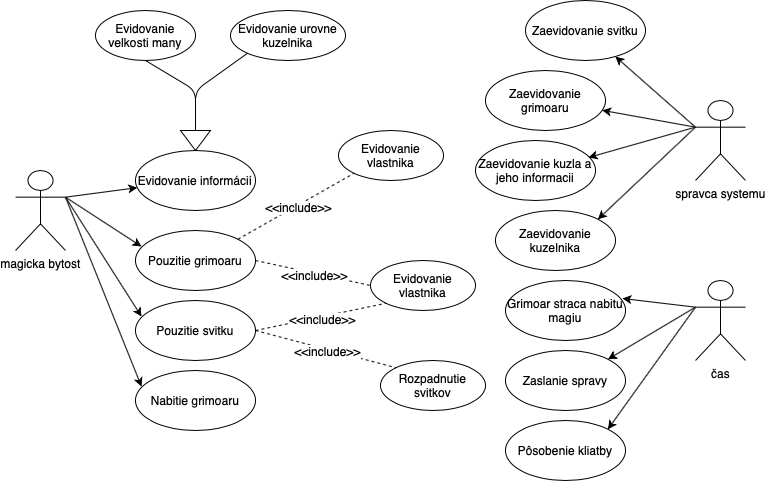

The diagram above was exported from draw.io. Its source (the exported page's mxGraphModel, read from the mxfile embedded in the PNG):
<mxGraphModel dx="1426" dy="817" grid="1" gridSize="10" guides="1" tooltips="1" connect="1" arrows="1" fold="1" page="1" pageScale="1" pageWidth="850" pageHeight="1100" math="0" shadow="0">
  <root>
    <mxCell id="0" />
    <mxCell id="1" parent="0" />
    <mxCell id="1VpTm901hjtVd2DBDDip-1" value="magicka bytost" style="shape=umlActor;verticalLabelPosition=bottom;labelBackgroundColor=#ffffff;verticalAlign=top;html=1;outlineConnect=0;" parent="1" vertex="1">
      <mxGeometry x="50" y="210" width="50" height="80" as="geometry" />
    </mxCell>
    <mxCell id="1VpTm901hjtVd2DBDDip-6" value="" style="endArrow=classic;html=1;exitX=1;exitY=0.3333333333333333;exitDx=0;exitDy=0;exitPerimeter=0;" parent="1" source="1VpTm901hjtVd2DBDDip-1" target="1VpTm901hjtVd2DBDDip-7" edge="1">
      <mxGeometry width="50" height="50" relative="1" as="geometry">
        <mxPoint x="190" y="280" as="sourcePoint" />
        <mxPoint x="210" y="220" as="targetPoint" />
      </mxGeometry>
    </mxCell>
    <mxCell id="1VpTm901hjtVd2DBDDip-7" value="Evidovanie informácií" style="ellipse;whiteSpace=wrap;html=1;" parent="1" vertex="1">
      <mxGeometry x="170" y="190" width="120" height="60" as="geometry" />
    </mxCell>
    <mxCell id="1VpTm901hjtVd2DBDDip-8" value="Evidovanie velkosti many" style="ellipse;whiteSpace=wrap;html=1;" parent="1" vertex="1">
      <mxGeometry x="130" y="50" width="100" height="50" as="geometry" />
    </mxCell>
    <mxCell id="1VpTm901hjtVd2DBDDip-9" value="Evidovanie urovne kuzelnika" style="ellipse;whiteSpace=wrap;html=1;" parent="1" vertex="1">
      <mxGeometry x="265" y="50" width="115" height="50" as="geometry" />
    </mxCell>
    <mxCell id="1VpTm901hjtVd2DBDDip-10" value="" style="endArrow=classic;html=1;exitX=0.5;exitY=1;exitDx=0;exitDy=0;entryX=0.5;entryY=0;entryDx=0;entryDy=0;" parent="1" source="1VpTm901hjtVd2DBDDip-8" target="1VpTm901hjtVd2DBDDip-7" edge="1">
      <mxGeometry width="50" height="50" relative="1" as="geometry">
        <mxPoint x="300" y="350" as="sourcePoint" />
        <mxPoint x="350" y="300" as="targetPoint" />
        <Array as="points">
          <mxPoint x="230" y="130" />
        </Array>
      </mxGeometry>
    </mxCell>
    <mxCell id="1VpTm901hjtVd2DBDDip-15" value="" style="endArrow=classic;html=1;exitX=0;exitY=1;exitDx=0;exitDy=0;entryX=1;entryY=0.5;entryDx=0;entryDy=0;" parent="1" source="1VpTm901hjtVd2DBDDip-9" target="1VpTm901hjtVd2DBDDip-12" edge="1">
      <mxGeometry width="50" height="50" relative="1" as="geometry">
        <mxPoint x="280.55493939833036" y="92.7620483661874" as="sourcePoint" />
        <mxPoint x="230" y="190" as="targetPoint" />
        <Array as="points">
          <mxPoint x="230" y="130" />
        </Array>
      </mxGeometry>
    </mxCell>
    <mxCell id="1VpTm901hjtVd2DBDDip-12" value="" style="triangle;whiteSpace=wrap;html=1;direction=south;" parent="1" vertex="1">
      <mxGeometry x="215" y="170" width="30" height="20" as="geometry" />
    </mxCell>
    <mxCell id="1VpTm901hjtVd2DBDDip-18" value="" style="group" parent="1" vertex="1" connectable="0">
      <mxGeometry x="170" y="270" width="120" height="60" as="geometry" />
    </mxCell>
    <mxCell id="1VpTm901hjtVd2DBDDip-20" value="" style="group" parent="1VpTm901hjtVd2DBDDip-18" vertex="1" connectable="0">
      <mxGeometry width="120" height="60" as="geometry" />
    </mxCell>
    <mxCell id="1VpTm901hjtVd2DBDDip-16" value="Pouzitie grimoaru" style="ellipse;whiteSpace=wrap;html=1;" parent="1VpTm901hjtVd2DBDDip-20" vertex="1">
      <mxGeometry width="120" height="60" as="geometry" />
    </mxCell>
    <mxCell id="1VpTm901hjtVd2DBDDip-17" value="" style="endArrow=classic;html=1;exitX=1;exitY=0.3333333333333333;exitDx=0;exitDy=0;exitPerimeter=0;entryX=0.05;entryY=0.267;entryDx=0;entryDy=0;entryPerimeter=0;" parent="1VpTm901hjtVd2DBDDip-20" source="1VpTm901hjtVd2DBDDip-1" target="1VpTm901hjtVd2DBDDip-16" edge="1">
      <mxGeometry width="50" height="50" relative="1" as="geometry">
        <mxPoint x="210" y="246.66666666666663" as="sourcePoint" />
        <mxPoint x="281.73910726391296" y="237.1705714136723" as="targetPoint" />
      </mxGeometry>
    </mxCell>
    <mxCell id="1VpTm901hjtVd2DBDDip-21" value="" style="group" parent="1" vertex="1" connectable="0">
      <mxGeometry x="170" y="340" width="120" height="60" as="geometry" />
    </mxCell>
    <mxCell id="1VpTm901hjtVd2DBDDip-22" value="Pouzitie svitku" style="ellipse;whiteSpace=wrap;html=1;" parent="1VpTm901hjtVd2DBDDip-21" vertex="1">
      <mxGeometry width="120" height="60" as="geometry" />
    </mxCell>
    <mxCell id="1VpTm901hjtVd2DBDDip-23" value="" style="endArrow=classic;html=1;entryX=0.05;entryY=0.267;entryDx=0;entryDy=0;entryPerimeter=0;exitX=1;exitY=0.3333333333333333;exitDx=0;exitDy=0;exitPerimeter=0;" parent="1" source="1VpTm901hjtVd2DBDDip-1" target="1VpTm901hjtVd2DBDDip-22" edge="1">
      <mxGeometry width="50" height="50" relative="1" as="geometry">
        <mxPoint x="100" y="240" as="sourcePoint" />
        <mxPoint x="421.73910726391296" y="547.1705714136723" as="targetPoint" />
      </mxGeometry>
    </mxCell>
    <mxCell id="1VpTm901hjtVd2DBDDip-24" value="" style="group" parent="1" vertex="1" connectable="0">
      <mxGeometry x="170" y="410" width="120" height="60" as="geometry" />
    </mxCell>
    <mxCell id="1VpTm901hjtVd2DBDDip-25" value="Nabitie grimoaru" style="ellipse;whiteSpace=wrap;html=1;" parent="1VpTm901hjtVd2DBDDip-24" vertex="1">
      <mxGeometry width="120" height="60" as="geometry" />
    </mxCell>
    <mxCell id="1VpTm901hjtVd2DBDDip-26" value="" style="endArrow=classic;html=1;entryX=0.05;entryY=0.267;entryDx=0;entryDy=0;entryPerimeter=0;exitX=1;exitY=0.3333333333333333;exitDx=0;exitDy=0;exitPerimeter=0;" parent="1" source="1VpTm901hjtVd2DBDDip-1" target="1VpTm901hjtVd2DBDDip-25" edge="1">
      <mxGeometry width="50" height="50" relative="1" as="geometry">
        <mxPoint x="100" y="240" as="sourcePoint" />
        <mxPoint x="451.73910726391296" y="647.1705714136723" as="targetPoint" />
      </mxGeometry>
    </mxCell>
    <mxCell id="1VpTm901hjtVd2DBDDip-27" value="" style="endArrow=none;dashed=1;html=1;exitX=1;exitY=0;exitDx=0;exitDy=0;entryX=0;entryY=1;entryDx=0;entryDy=0;" parent="1" source="1VpTm901hjtVd2DBDDip-16" target="1VpTm901hjtVd2DBDDip-54" edge="1">
      <mxGeometry width="50" height="50" relative="1" as="geometry">
        <mxPoint x="300" y="370" as="sourcePoint" />
        <mxPoint x="370" y="210" as="targetPoint" />
      </mxGeometry>
    </mxCell>
    <mxCell id="1VpTm901hjtVd2DBDDip-53" value="&amp;lt;&amp;lt;include&amp;gt;&amp;gt;" style="text;html=1;align=center;verticalAlign=middle;resizable=0;points=[];labelBackgroundColor=#ffffff;" parent="1VpTm901hjtVd2DBDDip-27" vertex="1" connectable="0">
      <mxGeometry x="0.022" y="-2" relative="1" as="geometry">
        <mxPoint as="offset" />
      </mxGeometry>
    </mxCell>
    <mxCell id="1VpTm901hjtVd2DBDDip-31" value="spravca systemu" style="shape=umlActor;verticalLabelPosition=bottom;labelBackgroundColor=#ffffff;verticalAlign=top;html=1;outlineConnect=0;" parent="1" vertex="1">
      <mxGeometry x="730" y="140" width="50" height="80" as="geometry" />
    </mxCell>
    <mxCell id="1VpTm901hjtVd2DBDDip-32" value="" style="group" parent="1" vertex="1" connectable="0">
      <mxGeometry x="560" y="40" width="120" height="60" as="geometry" />
    </mxCell>
    <mxCell id="1VpTm901hjtVd2DBDDip-33" value="Zaevidovanie svitku" style="ellipse;whiteSpace=wrap;html=1;" parent="1VpTm901hjtVd2DBDDip-32" vertex="1">
      <mxGeometry width="120" height="60" as="geometry" />
    </mxCell>
    <mxCell id="1VpTm901hjtVd2DBDDip-34" value="" style="endArrow=classic;html=1;exitX=0;exitY=0.3333333333333333;exitDx=0;exitDy=0;exitPerimeter=0;" parent="1" source="1VpTm901hjtVd2DBDDip-31" target="1VpTm901hjtVd2DBDDip-33" edge="1">
      <mxGeometry width="50" height="50" relative="1" as="geometry">
        <mxPoint x="770" y="286.66666666666663" as="sourcePoint" />
        <mxPoint x="841.739107263913" y="277.1705714136723" as="targetPoint" />
      </mxGeometry>
    </mxCell>
    <mxCell id="1VpTm901hjtVd2DBDDip-35" value="" style="group" parent="1" vertex="1" connectable="0">
      <mxGeometry x="520" y="110" width="120" height="60" as="geometry" />
    </mxCell>
    <mxCell id="1VpTm901hjtVd2DBDDip-36" value="Zaevidovanie grimoaru" style="ellipse;whiteSpace=wrap;html=1;" parent="1VpTm901hjtVd2DBDDip-35" vertex="1">
      <mxGeometry width="120" height="60" as="geometry" />
    </mxCell>
    <mxCell id="1VpTm901hjtVd2DBDDip-37" value="" style="endArrow=classic;html=1;exitX=0;exitY=0.3333333333333333;exitDx=0;exitDy=0;exitPerimeter=0;" parent="1" source="1VpTm901hjtVd2DBDDip-31" target="1VpTm901hjtVd2DBDDip-36" edge="1">
      <mxGeometry width="50" height="50" relative="1" as="geometry">
        <mxPoint x="710" y="210" as="sourcePoint" />
        <mxPoint x="801.739107263913" y="367.1705714136723" as="targetPoint" />
      </mxGeometry>
    </mxCell>
    <mxCell id="1VpTm901hjtVd2DBDDip-38" value="" style="group" parent="1" vertex="1" connectable="0">
      <mxGeometry x="510" y="180" width="120" height="60" as="geometry" />
    </mxCell>
    <mxCell id="1VpTm901hjtVd2DBDDip-39" value="Zaevidovanie kuzla a jeho informacii" style="ellipse;whiteSpace=wrap;html=1;" parent="1VpTm901hjtVd2DBDDip-38" vertex="1">
      <mxGeometry width="120" height="60" as="geometry" />
    </mxCell>
    <mxCell id="1VpTm901hjtVd2DBDDip-40" value="" style="endArrow=classic;html=1;exitX=0;exitY=0.3333333333333333;exitDx=0;exitDy=0;exitPerimeter=0;entryX=0.942;entryY=0.283;entryDx=0;entryDy=0;entryPerimeter=0;" parent="1" source="1VpTm901hjtVd2DBDDip-31" target="1VpTm901hjtVd2DBDDip-39" edge="1">
      <mxGeometry width="50" height="50" relative="1" as="geometry">
        <mxPoint x="730" y="170" as="sourcePoint" />
        <mxPoint x="630" y="200" as="targetPoint" />
      </mxGeometry>
    </mxCell>
    <mxCell id="1VpTm901hjtVd2DBDDip-41" value="" style="group" parent="1" vertex="1" connectable="0">
      <mxGeometry x="530" y="250" width="120" height="60" as="geometry" />
    </mxCell>
    <mxCell id="1VpTm901hjtVd2DBDDip-42" value="Zaevidovanie kuzelnika" style="ellipse;whiteSpace=wrap;html=1;" parent="1VpTm901hjtVd2DBDDip-41" vertex="1">
      <mxGeometry width="120" height="60" as="geometry" />
    </mxCell>
    <mxCell id="1VpTm901hjtVd2DBDDip-43" value="" style="endArrow=classic;html=1;entryX=1;entryY=0;entryDx=0;entryDy=0;exitX=0;exitY=0.3333333333333333;exitDx=0;exitDy=0;exitPerimeter=0;" parent="1" source="1VpTm901hjtVd2DBDDip-31" target="1VpTm901hjtVd2DBDDip-42" edge="1">
      <mxGeometry width="50" height="50" relative="1" as="geometry">
        <mxPoint x="700" y="200" as="sourcePoint" />
        <mxPoint x="821.739107263913" y="517.1705714136723" as="targetPoint" />
      </mxGeometry>
    </mxCell>
    <mxCell id="1VpTm901hjtVd2DBDDip-44" value="čas" style="shape=umlActor;verticalLabelPosition=bottom;labelBackgroundColor=#ffffff;verticalAlign=top;html=1;outlineConnect=0;" parent="1" vertex="1">
      <mxGeometry x="730" y="320" width="50" height="80" as="geometry" />
    </mxCell>
    <mxCell id="1VpTm901hjtVd2DBDDip-46" value="" style="group" parent="1" vertex="1" connectable="0">
      <mxGeometry x="540" y="320" width="120" height="60" as="geometry" />
    </mxCell>
    <mxCell id="1VpTm901hjtVd2DBDDip-47" value="Grimoar straca nabitu magiu" style="ellipse;whiteSpace=wrap;html=1;" parent="1VpTm901hjtVd2DBDDip-46" vertex="1">
      <mxGeometry width="120" height="60" as="geometry" />
    </mxCell>
    <mxCell id="1VpTm901hjtVd2DBDDip-48" value="" style="endArrow=classic;html=1;exitX=0;exitY=0.3333333333333333;exitDx=0;exitDy=0;exitPerimeter=0;entryX=0.975;entryY=0.3;entryDx=0;entryDy=0;entryPerimeter=0;" parent="1" source="1VpTm901hjtVd2DBDDip-44" target="1VpTm901hjtVd2DBDDip-47" edge="1">
      <mxGeometry width="50" height="50" relative="1" as="geometry">
        <mxPoint x="760" y="596.6666666666666" as="sourcePoint" />
        <mxPoint x="831.739107263913" y="587.1705714136723" as="targetPoint" />
      </mxGeometry>
    </mxCell>
    <mxCell id="1VpTm901hjtVd2DBDDip-49" value="" style="group" parent="1" vertex="1" connectable="0">
      <mxGeometry x="540" y="410" width="120" height="60" as="geometry" />
    </mxCell>
    <mxCell id="1VpTm901hjtVd2DBDDip-50" value="Zaslanie spravy" style="ellipse;whiteSpace=wrap;html=1;" parent="1VpTm901hjtVd2DBDDip-49" vertex="1">
      <mxGeometry y="-20" width="120" height="60" as="geometry" />
    </mxCell>
    <mxCell id="1VpTm901hjtVd2DBDDip-51" value="" style="endArrow=classic;html=1;exitX=0;exitY=0.3333333333333333;exitDx=0;exitDy=0;exitPerimeter=0;entryX=1;entryY=0;entryDx=0;entryDy=0;" parent="1" source="1VpTm901hjtVd2DBDDip-44" target="1VpTm901hjtVd2DBDDip-50" edge="1">
      <mxGeometry width="50" height="50" relative="1" as="geometry">
        <mxPoint x="710" y="646.6666666666666" as="sourcePoint" />
        <mxPoint x="781.739107263913" y="637.1705714136723" as="targetPoint" />
      </mxGeometry>
    </mxCell>
    <mxCell id="1VpTm901hjtVd2DBDDip-54" value="Evidovanie vlastnika" style="ellipse;whiteSpace=wrap;html=1;" parent="1" vertex="1">
      <mxGeometry x="373" y="170" width="105" height="50" as="geometry" />
    </mxCell>
    <mxCell id="1VpTm901hjtVd2DBDDip-55" value="" style="endArrow=none;dashed=1;html=1;exitX=1;exitY=0.5;exitDx=0;exitDy=0;entryX=0;entryY=0.5;entryDx=0;entryDy=0;" parent="1" source="1VpTm901hjtVd2DBDDip-16" target="1VpTm901hjtVd2DBDDip-57" edge="1">
      <mxGeometry width="50" height="50" relative="1" as="geometry">
        <mxPoint x="314.52" y="307.02" as="sourcePoint" />
        <mxPoint x="405.48" y="360" as="targetPoint" />
      </mxGeometry>
    </mxCell>
    <mxCell id="1VpTm901hjtVd2DBDDip-56" value="&amp;lt;&amp;lt;include&amp;gt;&amp;gt;" style="text;html=1;align=center;verticalAlign=middle;resizable=0;points=[];labelBackgroundColor=#ffffff;" parent="1VpTm901hjtVd2DBDDip-55" vertex="1" connectable="0">
      <mxGeometry x="0.022" y="-2" relative="1" as="geometry">
        <mxPoint as="offset" />
      </mxGeometry>
    </mxCell>
    <mxCell id="1VpTm901hjtVd2DBDDip-57" value="Evidovanie vlastnika" style="ellipse;whiteSpace=wrap;html=1;" parent="1" vertex="1">
      <mxGeometry x="405" y="300" width="105" height="50" as="geometry" />
    </mxCell>
    <mxCell id="1VpTm901hjtVd2DBDDip-58" value="" style="endArrow=none;dashed=1;html=1;exitX=1;exitY=0.5;exitDx=0;exitDy=0;entryX=0;entryY=1;entryDx=0;entryDy=0;" parent="1" source="1VpTm901hjtVd2DBDDip-22" target="1VpTm901hjtVd2DBDDip-57" edge="1">
      <mxGeometry width="50" height="50" relative="1" as="geometry">
        <mxPoint x="311.216406871193" y="499.99679656440355" as="sourcePoint" />
        <mxPoint x="427.7449999999999" y="410.21000000000004" as="targetPoint" />
      </mxGeometry>
    </mxCell>
    <mxCell id="1VpTm901hjtVd2DBDDip-59" value="&amp;lt;&amp;lt;include&amp;gt;&amp;gt;" style="text;html=1;align=center;verticalAlign=middle;resizable=0;points=[];labelBackgroundColor=#ffffff;" parent="1VpTm901hjtVd2DBDDip-58" vertex="1" connectable="0">
      <mxGeometry x="0.022" y="-2" relative="1" as="geometry">
        <mxPoint as="offset" />
      </mxGeometry>
    </mxCell>
    <mxCell id="1VpTm901hjtVd2DBDDip-62" value="" style="endArrow=none;dashed=1;html=1;exitX=1;exitY=0.5;exitDx=0;exitDy=0;entryX=0;entryY=0;entryDx=0;entryDy=0;" parent="1" source="1VpTm901hjtVd2DBDDip-22" target="1VpTm901hjtVd2DBDDip-64" edge="1">
      <mxGeometry width="50" height="50" relative="1" as="geometry">
        <mxPoint x="302.42640687119297" y="539.3967965644035" as="sourcePoint" />
        <mxPoint x="400" y="470.61" as="targetPoint" />
      </mxGeometry>
    </mxCell>
    <mxCell id="1VpTm901hjtVd2DBDDip-63" value="&amp;lt;&amp;lt;include&amp;gt;&amp;gt;" style="text;html=1;align=center;verticalAlign=middle;resizable=0;points=[];labelBackgroundColor=#ffffff;" parent="1VpTm901hjtVd2DBDDip-62" vertex="1" connectable="0">
      <mxGeometry x="0.022" y="-2" relative="1" as="geometry">
        <mxPoint as="offset" />
      </mxGeometry>
    </mxCell>
    <mxCell id="1VpTm901hjtVd2DBDDip-64" value="Rozpadnutie svitkov" style="ellipse;whiteSpace=wrap;html=1;" parent="1" vertex="1">
      <mxGeometry x="415" y="400" width="105" height="50" as="geometry" />
    </mxCell>
    <mxCell id="1VpTm901hjtVd2DBDDip-67" value="Pôsobenie kliatby" style="ellipse;whiteSpace=wrap;html=1;" parent="1" vertex="1">
      <mxGeometry x="540" y="460" width="120" height="60" as="geometry" />
    </mxCell>
    <mxCell id="1VpTm901hjtVd2DBDDip-68" value="" style="endArrow=classic;html=1;exitX=0;exitY=0.3333333333333333;exitDx=0;exitDy=0;exitPerimeter=0;entryX=1;entryY=0;entryDx=0;entryDy=0;" parent="1" source="1VpTm901hjtVd2DBDDip-44" target="1VpTm901hjtVd2DBDDip-67" edge="1">
      <mxGeometry width="50" height="50" relative="1" as="geometry">
        <mxPoint x="740" y="356.66666666666663" as="sourcePoint" />
        <mxPoint x="652.426406871193" y="408.78679656440363" as="targetPoint" />
      </mxGeometry>
    </mxCell>
  </root>
</mxGraphModel>